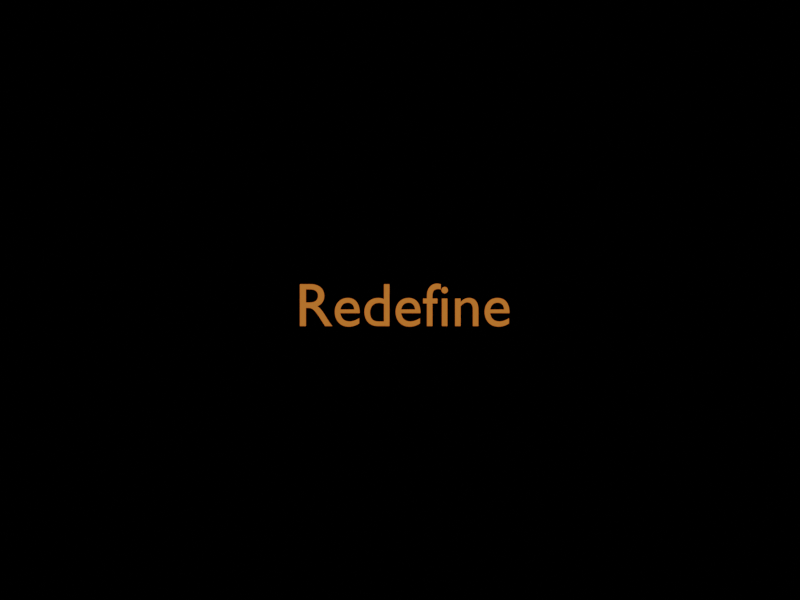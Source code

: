 # Source: rrr_animation.blend  (saved by Blender 2.92.15; exported with 4.5.12 LTS)
import bpy
from mathutils import Matrix  # noqa: F401  (used for matrix-valued properties, if any)

bpy.ops.wm.read_factory_settings(use_empty=True)
scene = bpy.context.scene
scene.name = 'Scene'

# ---- collections
col_collection = bpy.data.collections.new('Collection'); scene.collection.children.link(col_collection)

# ---- materials (node trees are filled in below, after node groups)
mat_material_001 = bpy.data.materials.new('Material.001')
mat_material_001.use_transparent_shadow = False
mat_complete_black = bpy.data.materials.new('complete_black')
mat_complete_black.use_transparent_shadow = False
mat_tube = bpy.data.materials.new('tube')
mat_tube.use_transparent_shadow = False
mat_tube.refraction_depth = 0.6
mat_tube_ring = bpy.data.materials.new('tube_ring')
mat_tube_ring.use_transparent_shadow = False
mat_tube_ring_001 = bpy.data.materials.new('tube_ring.001')
mat_tube_ring_001.use_transparent_shadow = False
mat_tube_ring_002 = bpy.data.materials.new('tube_ring.002')
mat_tube_ring_002.use_transparent_shadow = False

# ---- material node trees
mat_material_001.use_nodes = True; mat_material_001.node_tree.nodes.clear()
_N = mat_material_001.node_tree.nodes; _L = mat_material_001.node_tree.links
n0 = _N.new('ShaderNodeOutputMaterial'); n0.name = 'Material Output'; n0.location = (300, 300)
n1 = _N.new('ShaderNodeEmission'); n1.name = 'Emission'; n1.location = (10, 300)
n1.inputs[0].default_value = (1.0, 0.2705, 0.04667, 1.0)
n1.inputs[1].default_value = 0.5
_L.new(n1.outputs[0], n0.inputs[0])
n0.is_active_output = True
mat_complete_black.use_nodes = True; mat_complete_black.node_tree.nodes.clear()
_N = mat_complete_black.node_tree.nodes; _L = mat_complete_black.node_tree.links
n0 = _N.new('ShaderNodeOutputMaterial'); n0.name = 'Material Output'; n0.location = (300, 300)
n1 = _N.new('ShaderNodeBsdfDiffuse'); n1.name = 'Diffuse BSDF'; n1.location = (10, 300)
n1.inputs[0].default_value = (0.0, 0.0, 0.0, 1.0)
n1.inputs[1].default_value = 0.5
_L.new(n1.outputs[0], n0.inputs[0])
n0.is_active_output = True
mat_tube.use_nodes = True; mat_tube.node_tree.nodes.clear()
_N = mat_tube.node_tree.nodes; _L = mat_tube.node_tree.links
n0 = _N.new('ShaderNodeOutputMaterial'); n0.name = 'Material Output'; n0.location = (300, 300)
n1 = _N.new('ShaderNodeBsdfDiffuse'); n1.name = 'Diffuse BSDF'; n1.location = (10, 300)
n1.inputs[0].default_value = (0.0, 0.0, 0.0, 1.0)
n1.inputs[1].default_value = 0.7893
_L.new(n1.outputs[0], n0.inputs[0])
n0.is_active_output = True
mat_tube_ring.use_nodes = True; mat_tube_ring.node_tree.nodes.clear()
_N = mat_tube_ring.node_tree.nodes; _L = mat_tube_ring.node_tree.links
n0 = _N.new('ShaderNodeOutputMaterial'); n0.name = 'Material Output'; n0.location = (300, 300)
n1 = _N.new('ShaderNodeEmission'); n1.name = 'Emission'; n1.location = (10, 300)
n1.inputs[0].default_value = (0.02519, 0.04971, 0.2195, 1.0)
n1.inputs[1].default_value = 5.0
_L.new(n1.outputs[0], n0.inputs[0])
n0.is_active_output = True
mat_tube_ring_001.use_nodes = True; mat_tube_ring_001.node_tree.nodes.clear()
_N = mat_tube_ring_001.node_tree.nodes; _L = mat_tube_ring_001.node_tree.links
n0 = _N.new('ShaderNodeOutputMaterial'); n0.name = 'Material Output'; n0.location = (300, 300)
n1 = _N.new('ShaderNodeEmission'); n1.name = 'Emission'; n1.location = (10, 300)
n1.inputs[0].default_value = (0.02519, 0.04971, 0.2195, 1.0)
n1.inputs[1].default_value = 5.0
_L.new(n1.outputs[0], n0.inputs[0])
n0.is_active_output = True
mat_tube_ring_002.use_nodes = True; mat_tube_ring_002.node_tree.nodes.clear()
_N = mat_tube_ring_002.node_tree.nodes; _L = mat_tube_ring_002.node_tree.links
n0 = _N.new('ShaderNodeOutputMaterial'); n0.name = 'Material Output'; n0.location = (300, 300)
n1 = _N.new('ShaderNodeEmission'); n1.name = 'Emission'; n1.location = (10, 300)
n1.inputs[0].default_value = (0.02519, 0.04971, 0.2195, 1.0)
n1.inputs[1].default_value = 5.0
_L.new(n1.outputs[0], n0.inputs[0])
n0.is_active_output = True

# ---- world
world_world = bpy.data.worlds.new('World'); scene.world = world_world
world_world.use_nodes = True; world_world.node_tree.nodes.clear()
_N = world_world.node_tree.nodes; _L = world_world.node_tree.links
n0 = _N.new('ShaderNodeOutputWorld'); n0.name = 'World Output'; n0.location = (300, 300)
n1 = _N.new('ShaderNodeBackground'); n1.name = 'Background'; n1.location = (10, 300)
n1.inputs[0].default_value = (0.05088, 0.05088, 0.05088, 1.0)
_L.new(n1.outputs[0], n0.inputs[0])
n0.is_active_output = True
world_world.color = (0.05088, 0.05088, 0.05088)
world_world.use_sun_shadow = False
world_world.sun_shadow_jitter_overblur = 0.0

# ---- cameras
cam_camera = bpy.data.cameras.new('Camera')
cam_camera.clip_end = 100.0
cam_camera.lens = 4.747
cam_camera.ortho_scale = 7.314

# ---- meshes
me_plane = bpy.data.meshes.new('Plane')
me_plane.from_pydata([(-3.635, -3.635, 0.0), (3.635, -3.635, 0.0), (-3.635, 3.635, 0.0), (3.635, 3.635, 0.0)], [], [(0, 1, 3, 2)])
_uv = me_plane.uv_layers.new(name='UVMap')
_uv.uv.foreach_set('vector', [0.0, 0.0, 1.0, 0.0, 1.0, 1.0, 0.0, 1.0])
me_plane.materials.append(mat_complete_black)
me_plane.use_remesh_fix_poles = True
me_plane.use_remesh_preserve_attributes = False
me_plane.use_mirror_vertex_groups = False
me_plane.update()
me_plane_001 = bpy.data.meshes.new('Plane.001')
me_plane_001.from_pydata([(-3.635, -3.635, 0.0), (3.635, -3.635, 0.0), (-3.635, 3.635, 0.0), (3.635, 3.635, 0.0)], [], [(0, 1, 3, 2)])
_uv = me_plane_001.uv_layers.new(name='UVMap')
_uv.uv.foreach_set('vector', [0.0, 0.0, 1.0, 0.0, 1.0, 1.0, 0.0, 1.0])
me_plane_001.materials.append(mat_complete_black)
me_plane_001.use_remesh_fix_poles = True
me_plane_001.use_remesh_preserve_attributes = False
me_plane_001.use_mirror_vertex_groups = False
me_plane_001.update()
me_cylinder = bpy.data.meshes.new('Cylinder')
me_cylinder.from_pydata([(0.0, 5.25, -11.47), (0.0, 5.25, 11.47), (1.024, 5.149, -11.47), (1.024, 5.149, 11.47), (2.009, 4.85, -11.47), (2.009, 4.85, 11.47), (2.917, 4.365, -11.47), (2.917, 4.365, 11.47), (3.712, 3.712, -11.47), (3.712, 3.712, 11.47), (4.365, 2.917, -11.47), (4.365, 2.917, 11.47), (4.85, 2.009, -11.47), (4.85, 2.009, 11.47), (5.149, 1.024, -11.47), (5.149, 1.024, 11.47), (5.25, 3.964e-07, -11.47), (5.25, 3.964e-07, 11.47), (5.149, -1.024, -11.47), (5.149, -1.024, 11.47), (4.85, -2.009, -11.47), (4.85, -2.009, 11.47), (4.365, -2.917, -11.47), (4.365, -2.917, 11.47), (3.712, -3.712, -11.47), (3.712, -3.712, 11.47), (2.917, -4.365, -11.47), (2.917, -4.365, 11.47), (2.009, -4.85, -11.47), (2.009, -4.85, 11.47), (1.024, -5.149, -11.47), (1.024, -5.149, 11.47), (-1.711e-06, -5.25, -11.47), (-1.711e-06, -5.25, 11.47), (-1.024, -5.149, -11.47), (-1.024, -5.149, 11.47), (-2.009, -4.85, -11.47), (-2.009, -4.85, 11.47), (-2.917, -4.365, -11.47), (-2.917, -4.365, 11.47), (-3.712, -3.712, -11.47), (-3.712, -3.712, 11.47), (-4.365, -2.917, -11.47), (-4.365, -2.917, 11.47), (-4.85, -2.009, -11.47), (-4.85, -2.009, 11.47), (-5.149, -1.024, -11.47), (-5.149, -1.024, 11.47), (-5.25, 5.069e-06, -11.47), (-5.25, 5.069e-06, 11.47), (-5.149, 1.024, -11.47), (-5.149, 1.024, 11.47), (-4.85, 2.009, -11.47), (-4.85, 2.009, 11.47), (-4.365, 2.917, -11.47), (-4.365, 2.917, 11.47), (-3.712, 3.712, -11.47), (-3.712, 3.712, 11.47), (-2.917, 4.365, -11.47), (-2.917, 4.365, 11.47), (-2.009, 4.85, -11.47), (-2.009, 4.85, 11.47), (-1.024, 5.149, -11.47), (-1.024, 5.149, 11.47)], [], [(0, 1, 3, 2), (2, 3, 5, 4), (4, 5, 7, 6), (6, 7, 9, 8), (8, 9, 11, 10), (10, 11, 13, 12), (12, 13, 15, 14), (14, 15, 17, 16), (16, 17, 19, 18), (18, 19, 21, 20), (20, 21, 23, 22), (22, 23, 25, 24), (24, 25, 27, 26), (26, 27, 29, 28), (28, 29, 31, 30), (30, 31, 33, 32), (32, 33, 35, 34), (34, 35, 37, 36), (36, 37, 39, 38), (38, 39, 41, 40), (40, 41, 43, 42), (42, 43, 45, 44), (44, 45, 47, 46), (46, 47, 49, 48), (48, 49, 51, 50), (50, 51, 53, 52), (52, 53, 55, 54), (54, 55, 57, 56), (56, 57, 59, 58), (58, 59, 61, 60), (3, 1, 63, 61, 59, 57, 55, 53, 51, 49, 47, 45, 43, 41, 39, 37, 35, 33, 31, 29, 27, 25, 23, 21, 19, 17, 15, 13, 11, 9, 7, 5), (60, 61, 63, 62), (62, 63, 1, 0), (0, 2, 4, 6, 8, 10, 12, 14, 16, 18, 20, 22, 24, 26, 28, 30, 32, 34, 36, 38, 40, 42, 44, 46, 48, 50, 52, 54, 56, 58, 60, 62)])
_uv = me_cylinder.uv_layers.new(name='UVMap')
_uv.uv.foreach_set('vector', [1.0, 0.5, 1.0, 1.0, 0.9688, 1.0, 0.9688, 0.5, 0.9688, 0.5, 0.9688, 1.0, 0.9375, 1.0, 0.9375, 0.5, 0.9375, 0.5, 0.9375, 1.0, 0.9062, 1.0, 0.9062, 0.5, 0.9062, 0.5, 0.9062, 1.0, 0.875, 1.0, 0.875, 0.5, 0.875, 0.5, 0.875, 1.0, 0.8438, 1.0, 0.8438, 0.5, 0.8438, 0.5, 0.8438, 1.0, 0.8125, 1.0, 0.8125, 0.5, 0.8125, 0.5, 0.8125, 1.0, 0.7812, 1.0, 0.7812, 0.5, 0.7812, 0.5, 0.7812, 1.0, 0.75, 1.0, 0.75, 0.5, 0.75, 0.5, 0.75, 1.0, 0.7188, 1.0, 0.7188, 0.5, 0.7188, 0.5, 0.7188, 1.0, 0.6875, 1.0, 0.6875, 0.5, 0.6875, 0.5, 0.6875, 1.0, 0.6562, 1.0, 0.6562, 0.5, 0.6562, 0.5, 0.6562, 1.0, 0.625, 1.0, 0.625, 0.5, 0.625, 0.5, 0.625, 1.0, 0.5938, 1.0, 0.5938, 0.5, 0.5938, 0.5, 0.5938, 1.0, 0.5625, 1.0, 0.5625, 0.5, 0.5625, 0.5, 0.5625, 1.0, 0.5312, 1.0, 0.5312, 0.5, 0.5312, 0.5, 0.5312, 1.0, 0.5, 1.0, 0.5, 0.5, 0.5, 0.5, 0.5, 1.0, 0.4688, 1.0, 0.4688, 0.5, 0.4688, 0.5, 0.4688, 1.0, 0.4375, 1.0, 0.4375, 0.5, 0.4375, 0.5, 0.4375, 1.0, 0.4062, 1.0, 0.4062, 0.5, 0.4062, 0.5, 0.4062, 1.0, 0.375, 1.0, 0.375, 0.5, 0.375, 0.5, 0.375, 1.0, 0.3438, 1.0, 0.3438, 0.5, 0.3438, 0.5, 0.3438, 1.0, 0.3125, 1.0, 0.3125, 0.5, 0.3125, 0.5, 0.3125, 1.0, 0.2812, 1.0, 0.2812, 0.5, 0.2812, 0.5, 0.2812, 1.0, 0.25, 1.0, 0.25, 0.5, 0.25, 0.5, 0.25, 1.0, 0.2188, 1.0, 0.2188, 0.5, 0.2188, 0.5, 0.2188, 1.0, 0.1875, 1.0, 0.1875, 0.5, 0.1875, 0.5, 0.1875, 1.0, 0.1562, 1.0, 0.1562, 0.5, 0.1562, 0.5, 0.1562, 1.0, 0.125, 1.0, 0.125, 0.5, 0.125, 0.5, 0.125, 1.0, 0.09375, 1.0, 0.09375, 0.5, 0.09375, 0.5, 0.09375, 1.0, 0.0625, 1.0, 0.0625, 0.5, 0.2968, 0.4854, 0.25, 0.49, 0.2032, 0.4854, 0.1582, 0.4717, 0.1167, 0.4496, 0.08029, 0.4197, 0.05045, 0.3833, 0.02827, 0.3418, 0.01461, 0.2968, 0.01, 0.25, 0.01461, 0.2032, 0.02827, 0.1582, 0.05045, 0.1167, 0.08029, 0.08029, 0.1167, 0.05045, 0.1582, 0.02827, 0.2032, 0.01461, 0.25, 0.01, 0.2968, 0.01461, 0.3418, 0.02827, 0.3833, 0.05045, 0.4197, 0.08029, 0.4496, 0.1167, 0.4717, 0.1582, 0.4854, 0.2032, 0.49, 0.25, 0.4854, 0.2968, 0.4717, 0.3418, 0.4496, 0.3833, 0.4197, 0.4197, 0.3833, 0.4496, 0.3418, 0.4717, 0.0625, 0.5, 0.0625, 1.0, 0.03125, 1.0, 0.03125, 0.5, 0.03125, 0.5, 0.03125, 1.0, 0.0, 1.0, 0.0, 0.5, 0.75, 0.49, 0.7968, 0.4854, 0.8418, 0.4717, 0.8833, 0.4496, 0.9197, 0.4197, 0.9496, 0.3833, 0.9717, 0.3418, 0.9854, 0.2968, 0.99, 0.25, 0.9854, 0.2032, 0.9717, 0.1582, 0.9496, 0.1167, 0.9197, 0.08029, 0.8833, 0.05045, 0.8418, 0.02827, 0.7968, 0.01461, 0.75, 0.01, 0.7032, 0.01461, 0.6582, 0.02827, 0.6167, 0.05045, 0.5803, 0.08029, 0.5504, 0.1167, 0.5283, 0.1582, 0.5146, 0.2032, 0.51, 0.25, 0.5146, 0.2968, 0.5283, 0.3418, 0.5504, 0.3833, 0.5803, 0.4197, 0.6167, 0.4496, 0.6582, 0.4717, 0.7032, 0.4854])
me_cylinder.materials.append(mat_tube)
me_cylinder.use_remesh_fix_poles = True
me_cylinder.use_remesh_preserve_attributes = False
me_cylinder.use_mirror_vertex_groups = False
me_cylinder.update()
me_cylinder_002 = bpy.data.meshes.new('Cylinder.002')
me_cylinder_002.from_pydata([(0.0, 5.25, -11.47), (0.0, 5.25, 11.47), (1.024, 5.149, -11.47), (1.024, 5.149, 11.47), (2.009, 4.85, -11.47), (2.009, 4.85, 11.47), (2.917, 4.365, -11.47), (2.917, 4.365, 11.47), (3.712, 3.712, -11.47), (3.712, 3.712, 11.47), (4.365, 2.917, -11.47), (4.365, 2.917, 11.47), (4.85, 2.009, -11.47), (4.85, 2.009, 11.47), (5.149, 1.024, -11.47), (5.149, 1.024, 11.47), (5.25, 3.964e-07, -11.47), (5.25, 3.964e-07, 11.47), (5.149, -1.024, -11.47), (5.149, -1.024, 11.47), (4.85, -2.009, -11.47), (4.85, -2.009, 11.47), (4.365, -2.917, -11.47), (4.365, -2.917, 11.47), (3.712, -3.712, -11.47), (3.712, -3.712, 11.47), (2.917, -4.365, -11.47), (2.917, -4.365, 11.47), (2.009, -4.85, -11.47), (2.009, -4.85, 11.47), (1.024, -5.149, -11.47), (1.024, -5.149, 11.47), (-1.711e-06, -5.25, -11.47), (-1.711e-06, -5.25, 11.47), (-1.024, -5.149, -11.47), (-1.024, -5.149, 11.47), (-2.009, -4.85, -11.47), (-2.009, -4.85, 11.47), (-2.917, -4.365, -11.47), (-2.917, -4.365, 11.47), (-3.712, -3.712, -11.47), (-3.712, -3.712, 11.47), (-4.365, -2.917, -11.47), (-4.365, -2.917, 11.47), (-4.85, -2.009, -11.47), (-4.85, -2.009, 11.47), (-5.149, -1.024, -11.47), (-5.149, -1.024, 11.47), (-5.25, 5.069e-06, -11.47), (-5.25, 5.069e-06, 11.47), (-5.149, 1.024, -11.47), (-5.149, 1.024, 11.47), (-4.85, 2.009, -11.47), (-4.85, 2.009, 11.47), (-4.365, 2.917, -11.47), (-4.365, 2.917, 11.47), (-3.712, 3.712, -11.47), (-3.712, 3.712, 11.47), (-2.917, 4.365, -11.47), (-2.917, 4.365, 11.47), (-2.009, 4.85, -11.47), (-2.009, 4.85, 11.47), (-1.024, 5.149, -11.47), (-1.024, 5.149, 11.47)], [], [(0, 1, 3, 2), (2, 3, 5, 4), (4, 5, 7, 6), (6, 7, 9, 8), (8, 9, 11, 10), (10, 11, 13, 12), (12, 13, 15, 14), (14, 15, 17, 16), (16, 17, 19, 18), (18, 19, 21, 20), (20, 21, 23, 22), (22, 23, 25, 24), (24, 25, 27, 26), (26, 27, 29, 28), (28, 29, 31, 30), (30, 31, 33, 32), (32, 33, 35, 34), (34, 35, 37, 36), (36, 37, 39, 38), (38, 39, 41, 40), (40, 41, 43, 42), (42, 43, 45, 44), (44, 45, 47, 46), (46, 47, 49, 48), (48, 49, 51, 50), (50, 51, 53, 52), (52, 53, 55, 54), (54, 55, 57, 56), (56, 57, 59, 58), (58, 59, 61, 60), (3, 1, 63, 61, 59, 57, 55, 53, 51, 49, 47, 45, 43, 41, 39, 37, 35, 33, 31, 29, 27, 25, 23, 21, 19, 17, 15, 13, 11, 9, 7, 5), (60, 61, 63, 62), (62, 63, 1, 0), (0, 2, 4, 6, 8, 10, 12, 14, 16, 18, 20, 22, 24, 26, 28, 30, 32, 34, 36, 38, 40, 42, 44, 46, 48, 50, 52, 54, 56, 58, 60, 62)])
_uv = me_cylinder_002.uv_layers.new(name='UVMap')
_uv.uv.foreach_set('vector', [1.0, 0.5, 1.0, 1.0, 0.9688, 1.0, 0.9688, 0.5, 0.9688, 0.5, 0.9688, 1.0, 0.9375, 1.0, 0.9375, 0.5, 0.9375, 0.5, 0.9375, 1.0, 0.9062, 1.0, 0.9062, 0.5, 0.9062, 0.5, 0.9062, 1.0, 0.875, 1.0, 0.875, 0.5, 0.875, 0.5, 0.875, 1.0, 0.8438, 1.0, 0.8438, 0.5, 0.8438, 0.5, 0.8438, 1.0, 0.8125, 1.0, 0.8125, 0.5, 0.8125, 0.5, 0.8125, 1.0, 0.7812, 1.0, 0.7812, 0.5, 0.7812, 0.5, 0.7812, 1.0, 0.75, 1.0, 0.75, 0.5, 0.75, 0.5, 0.75, 1.0, 0.7188, 1.0, 0.7188, 0.5, 0.7188, 0.5, 0.7188, 1.0, 0.6875, 1.0, 0.6875, 0.5, 0.6875, 0.5, 0.6875, 1.0, 0.6562, 1.0, 0.6562, 0.5, 0.6562, 0.5, 0.6562, 1.0, 0.625, 1.0, 0.625, 0.5, 0.625, 0.5, 0.625, 1.0, 0.5938, 1.0, 0.5938, 0.5, 0.5938, 0.5, 0.5938, 1.0, 0.5625, 1.0, 0.5625, 0.5, 0.5625, 0.5, 0.5625, 1.0, 0.5312, 1.0, 0.5312, 0.5, 0.5312, 0.5, 0.5312, 1.0, 0.5, 1.0, 0.5, 0.5, 0.5, 0.5, 0.5, 1.0, 0.4688, 1.0, 0.4688, 0.5, 0.4688, 0.5, 0.4688, 1.0, 0.4375, 1.0, 0.4375, 0.5, 0.4375, 0.5, 0.4375, 1.0, 0.4062, 1.0, 0.4062, 0.5, 0.4062, 0.5, 0.4062, 1.0, 0.375, 1.0, 0.375, 0.5, 0.375, 0.5, 0.375, 1.0, 0.3438, 1.0, 0.3438, 0.5, 0.3438, 0.5, 0.3438, 1.0, 0.3125, 1.0, 0.3125, 0.5, 0.3125, 0.5, 0.3125, 1.0, 0.2812, 1.0, 0.2812, 0.5, 0.2812, 0.5, 0.2812, 1.0, 0.25, 1.0, 0.25, 0.5, 0.25, 0.5, 0.25, 1.0, 0.2188, 1.0, 0.2188, 0.5, 0.2188, 0.5, 0.2188, 1.0, 0.1875, 1.0, 0.1875, 0.5, 0.1875, 0.5, 0.1875, 1.0, 0.1562, 1.0, 0.1562, 0.5, 0.1562, 0.5, 0.1562, 1.0, 0.125, 1.0, 0.125, 0.5, 0.125, 0.5, 0.125, 1.0, 0.09375, 1.0, 0.09375, 0.5, 0.09375, 0.5, 0.09375, 1.0, 0.0625, 1.0, 0.0625, 0.5, 0.2968, 0.4854, 0.25, 0.49, 0.2032, 0.4854, 0.1582, 0.4717, 0.1167, 0.4496, 0.08029, 0.4197, 0.05045, 0.3833, 0.02827, 0.3418, 0.01461, 0.2968, 0.01, 0.25, 0.01461, 0.2032, 0.02827, 0.1582, 0.05045, 0.1167, 0.08029, 0.08029, 0.1167, 0.05045, 0.1582, 0.02827, 0.2032, 0.01461, 0.25, 0.01, 0.2968, 0.01461, 0.3418, 0.02827, 0.3833, 0.05045, 0.4197, 0.08029, 0.4496, 0.1167, 0.4717, 0.1582, 0.4854, 0.2032, 0.49, 0.25, 0.4854, 0.2968, 0.4717, 0.3418, 0.4496, 0.3833, 0.4197, 0.4197, 0.3833, 0.4496, 0.3418, 0.4717, 0.0625, 0.5, 0.0625, 1.0, 0.03125, 1.0, 0.03125, 0.5, 0.03125, 0.5, 0.03125, 1.0, 0.0, 1.0, 0.0, 0.5, 0.75, 0.49, 0.7968, 0.4854, 0.8418, 0.4717, 0.8833, 0.4496, 0.9197, 0.4197, 0.9496, 0.3833, 0.9717, 0.3418, 0.9854, 0.2968, 0.99, 0.25, 0.9854, 0.2032, 0.9717, 0.1582, 0.9496, 0.1167, 0.9197, 0.08029, 0.8833, 0.05045, 0.8418, 0.02827, 0.7968, 0.01461, 0.75, 0.01, 0.7032, 0.01461, 0.6582, 0.02827, 0.6167, 0.05045, 0.5803, 0.08029, 0.5504, 0.1167, 0.5283, 0.1582, 0.5146, 0.2032, 0.51, 0.25, 0.5146, 0.2968, 0.5283, 0.3418, 0.5504, 0.3833, 0.5803, 0.4197, 0.6167, 0.4496, 0.6582, 0.4717, 0.7032, 0.4854])
me_cylinder_002.materials.append(mat_complete_black)
me_cylinder_002.use_remesh_fix_poles = True
me_cylinder_002.use_remesh_preserve_attributes = False
me_cylinder_002.use_mirror_vertex_groups = False
me_cylinder_002.update()
me_plane_002 = bpy.data.meshes.new('Plane.002')
me_plane_002.from_pydata([(-3.635, -3.635, 0.0), (3.635, -3.635, 0.0), (-3.635, 3.635, 0.0), (3.635, 3.635, 0.0)], [], [(0, 1, 3, 2)])
_uv = me_plane_002.uv_layers.new(name='UVMap')
_uv.uv.foreach_set('vector', [0.0, 0.0, 1.0, 0.0, 1.0, 1.0, 0.0, 1.0])
me_plane_002.materials.append(mat_complete_black)
me_plane_002.use_remesh_fix_poles = True
me_plane_002.use_remesh_preserve_attributes = False
me_plane_002.use_mirror_vertex_groups = False
me_plane_002.update()
me_cylinder_003 = bpy.data.meshes.new('Cylinder.003')
me_cylinder_003.from_pydata([(0.0, 5.25, -11.47), (0.0, 5.25, 11.47), (1.024, 5.149, -11.47), (1.024, 5.149, 11.47), (2.009, 4.85, -11.47), (2.009, 4.85, 11.47), (2.917, 4.365, -11.47), (2.917, 4.365, 11.47), (3.712, 3.712, -11.47), (3.712, 3.712, 11.47), (4.365, 2.917, -11.47), (4.365, 2.917, 11.47), (4.85, 2.009, -11.47), (4.85, 2.009, 11.47), (5.149, 1.024, -11.47), (5.149, 1.024, 11.47), (5.25, 3.964e-07, -11.47), (5.25, 3.964e-07, 11.47), (5.149, -1.024, -11.47), (5.149, -1.024, 11.47), (4.85, -2.009, -11.47), (4.85, -2.009, 11.47), (4.365, -2.917, -11.47), (4.365, -2.917, 11.47), (3.712, -3.712, -11.47), (3.712, -3.712, 11.47), (2.917, -4.365, -11.47), (2.917, -4.365, 11.47), (2.009, -4.85, -11.47), (2.009, -4.85, 11.47), (1.024, -5.149, -11.47), (1.024, -5.149, 11.47), (-1.711e-06, -5.25, -11.47), (-1.711e-06, -5.25, 11.47), (-1.024, -5.149, -11.47), (-1.024, -5.149, 11.47), (-2.009, -4.85, -11.47), (-2.009, -4.85, 11.47), (-2.917, -4.365, -11.47), (-2.917, -4.365, 11.47), (-3.712, -3.712, -11.47), (-3.712, -3.712, 11.47), (-4.365, -2.917, -11.47), (-4.365, -2.917, 11.47), (-4.85, -2.009, -11.47), (-4.85, -2.009, 11.47), (-5.149, -1.024, -11.47), (-5.149, -1.024, 11.47), (-5.25, 5.069e-06, -11.47), (-5.25, 5.069e-06, 11.47), (-5.149, 1.024, -11.47), (-5.149, 1.024, 11.47), (-4.85, 2.009, -11.47), (-4.85, 2.009, 11.47), (-4.365, 2.917, -11.47), (-4.365, 2.917, 11.47), (-3.712, 3.712, -11.47), (-3.712, 3.712, 11.47), (-2.917, 4.365, -11.47), (-2.917, 4.365, 11.47), (-2.009, 4.85, -11.47), (-2.009, 4.85, 11.47), (-1.024, 5.149, -11.47), (-1.024, 5.149, 11.47)], [], [(0, 1, 3, 2), (2, 3, 5, 4), (4, 5, 7, 6), (6, 7, 9, 8), (8, 9, 11, 10), (10, 11, 13, 12), (12, 13, 15, 14), (14, 15, 17, 16), (16, 17, 19, 18), (18, 19, 21, 20), (20, 21, 23, 22), (22, 23, 25, 24), (24, 25, 27, 26), (26, 27, 29, 28), (28, 29, 31, 30), (30, 31, 33, 32), (32, 33, 35, 34), (34, 35, 37, 36), (36, 37, 39, 38), (38, 39, 41, 40), (40, 41, 43, 42), (42, 43, 45, 44), (44, 45, 47, 46), (46, 47, 49, 48), (48, 49, 51, 50), (50, 51, 53, 52), (52, 53, 55, 54), (54, 55, 57, 56), (56, 57, 59, 58), (58, 59, 61, 60), (3, 1, 63, 61, 59, 57, 55, 53, 51, 49, 47, 45, 43, 41, 39, 37, 35, 33, 31, 29, 27, 25, 23, 21, 19, 17, 15, 13, 11, 9, 7, 5), (60, 61, 63, 62), (62, 63, 1, 0), (0, 2, 4, 6, 8, 10, 12, 14, 16, 18, 20, 22, 24, 26, 28, 30, 32, 34, 36, 38, 40, 42, 44, 46, 48, 50, 52, 54, 56, 58, 60, 62)])
_uv = me_cylinder_003.uv_layers.new(name='UVMap')
_uv.uv.foreach_set('vector', [1.0, 0.5, 1.0, 1.0, 0.9688, 1.0, 0.9688, 0.5, 0.9688, 0.5, 0.9688, 1.0, 0.9375, 1.0, 0.9375, 0.5, 0.9375, 0.5, 0.9375, 1.0, 0.9062, 1.0, 0.9062, 0.5, 0.9062, 0.5, 0.9062, 1.0, 0.875, 1.0, 0.875, 0.5, 0.875, 0.5, 0.875, 1.0, 0.8438, 1.0, 0.8438, 0.5, 0.8438, 0.5, 0.8438, 1.0, 0.8125, 1.0, 0.8125, 0.5, 0.8125, 0.5, 0.8125, 1.0, 0.7812, 1.0, 0.7812, 0.5, 0.7812, 0.5, 0.7812, 1.0, 0.75, 1.0, 0.75, 0.5, 0.75, 0.5, 0.75, 1.0, 0.7188, 1.0, 0.7188, 0.5, 0.7188, 0.5, 0.7188, 1.0, 0.6875, 1.0, 0.6875, 0.5, 0.6875, 0.5, 0.6875, 1.0, 0.6562, 1.0, 0.6562, 0.5, 0.6562, 0.5, 0.6562, 1.0, 0.625, 1.0, 0.625, 0.5, 0.625, 0.5, 0.625, 1.0, 0.5938, 1.0, 0.5938, 0.5, 0.5938, 0.5, 0.5938, 1.0, 0.5625, 1.0, 0.5625, 0.5, 0.5625, 0.5, 0.5625, 1.0, 0.5312, 1.0, 0.5312, 0.5, 0.5312, 0.5, 0.5312, 1.0, 0.5, 1.0, 0.5, 0.5, 0.5, 0.5, 0.5, 1.0, 0.4688, 1.0, 0.4688, 0.5, 0.4688, 0.5, 0.4688, 1.0, 0.4375, 1.0, 0.4375, 0.5, 0.4375, 0.5, 0.4375, 1.0, 0.4062, 1.0, 0.4062, 0.5, 0.4062, 0.5, 0.4062, 1.0, 0.375, 1.0, 0.375, 0.5, 0.375, 0.5, 0.375, 1.0, 0.3438, 1.0, 0.3438, 0.5, 0.3438, 0.5, 0.3438, 1.0, 0.3125, 1.0, 0.3125, 0.5, 0.3125, 0.5, 0.3125, 1.0, 0.2812, 1.0, 0.2812, 0.5, 0.2812, 0.5, 0.2812, 1.0, 0.25, 1.0, 0.25, 0.5, 0.25, 0.5, 0.25, 1.0, 0.2188, 1.0, 0.2188, 0.5, 0.2188, 0.5, 0.2188, 1.0, 0.1875, 1.0, 0.1875, 0.5, 0.1875, 0.5, 0.1875, 1.0, 0.1562, 1.0, 0.1562, 0.5, 0.1562, 0.5, 0.1562, 1.0, 0.125, 1.0, 0.125, 0.5, 0.125, 0.5, 0.125, 1.0, 0.09375, 1.0, 0.09375, 0.5, 0.09375, 0.5, 0.09375, 1.0, 0.0625, 1.0, 0.0625, 0.5, 0.2968, 0.4854, 0.25, 0.49, 0.2032, 0.4854, 0.1582, 0.4717, 0.1167, 0.4496, 0.08029, 0.4197, 0.05045, 0.3833, 0.02827, 0.3418, 0.01461, 0.2968, 0.01, 0.25, 0.01461, 0.2032, 0.02827, 0.1582, 0.05045, 0.1167, 0.08029, 0.08029, 0.1167, 0.05045, 0.1582, 0.02827, 0.2032, 0.01461, 0.25, 0.01, 0.2968, 0.01461, 0.3418, 0.02827, 0.3833, 0.05045, 0.4197, 0.08029, 0.4496, 0.1167, 0.4717, 0.1582, 0.4854, 0.2032, 0.49, 0.25, 0.4854, 0.2968, 0.4717, 0.3418, 0.4496, 0.3833, 0.4197, 0.4197, 0.3833, 0.4496, 0.3418, 0.4717, 0.0625, 0.5, 0.0625, 1.0, 0.03125, 1.0, 0.03125, 0.5, 0.03125, 0.5, 0.03125, 1.0, 0.0, 1.0, 0.0, 0.5, 0.75, 0.49, 0.7968, 0.4854, 0.8418, 0.4717, 0.8833, 0.4496, 0.9197, 0.4197, 0.9496, 0.3833, 0.9717, 0.3418, 0.9854, 0.2968, 0.99, 0.25, 0.9854, 0.2032, 0.9717, 0.1582, 0.9496, 0.1167, 0.9197, 0.08029, 0.8833, 0.05045, 0.8418, 0.02827, 0.7968, 0.01461, 0.75, 0.01, 0.7032, 0.01461, 0.6582, 0.02827, 0.6167, 0.05045, 0.5803, 0.08029, 0.5504, 0.1167, 0.5283, 0.1582, 0.5146, 0.2032, 0.51, 0.25, 0.5146, 0.2968, 0.5283, 0.3418, 0.5504, 0.3833, 0.5803, 0.4197, 0.6167, 0.4496, 0.6582, 0.4717, 0.7032, 0.4854])
me_cylinder_003.materials.append(None)
me_cylinder_003.materials.append(mat_tube_ring)
me_cylinder_003.use_remesh_fix_poles = True
me_cylinder_003.use_remesh_preserve_attributes = False
me_cylinder_003.use_mirror_vertex_groups = False
me_cylinder_003.update()
me_cylinder_004 = bpy.data.meshes.new('Cylinder.004')
me_cylinder_004.from_pydata([(0.0, 5.25, -11.47), (0.0, 5.25, 11.47), (1.024, 5.149, -11.47), (1.024, 5.149, 11.47), (2.009, 4.85, -11.47), (2.009, 4.85, 11.47), (2.917, 4.365, -11.47), (2.917, 4.365, 11.47), (3.712, 3.712, -11.47), (3.712, 3.712, 11.47), (4.365, 2.917, -11.47), (4.365, 2.917, 11.47), (4.85, 2.009, -11.47), (4.85, 2.009, 11.47), (5.149, 1.024, -11.47), (5.149, 1.024, 11.47), (5.25, 3.964e-07, -11.47), (5.25, 3.964e-07, 11.47), (5.149, -1.024, -11.47), (5.149, -1.024, 11.47), (4.85, -2.009, -11.47), (4.85, -2.009, 11.47), (4.365, -2.917, -11.47), (4.365, -2.917, 11.47), (3.712, -3.712, -11.47), (3.712, -3.712, 11.47), (2.917, -4.365, -11.47), (2.917, -4.365, 11.47), (2.009, -4.85, -11.47), (2.009, -4.85, 11.47), (1.024, -5.149, -11.47), (1.024, -5.149, 11.47), (-1.711e-06, -5.25, -11.47), (-1.711e-06, -5.25, 11.47), (-1.024, -5.149, -11.47), (-1.024, -5.149, 11.47), (-2.009, -4.85, -11.47), (-2.009, -4.85, 11.47), (-2.917, -4.365, -11.47), (-2.917, -4.365, 11.47), (-3.712, -3.712, -11.47), (-3.712, -3.712, 11.47), (-4.365, -2.917, -11.47), (-4.365, -2.917, 11.47), (-4.85, -2.009, -11.47), (-4.85, -2.009, 11.47), (-5.149, -1.024, -11.47), (-5.149, -1.024, 11.47), (-5.25, 5.069e-06, -11.47), (-5.25, 5.069e-06, 11.47), (-5.149, 1.024, -11.47), (-5.149, 1.024, 11.47), (-4.85, 2.009, -11.47), (-4.85, 2.009, 11.47), (-4.365, 2.917, -11.47), (-4.365, 2.917, 11.47), (-3.712, 3.712, -11.47), (-3.712, 3.712, 11.47), (-2.917, 4.365, -11.47), (-2.917, 4.365, 11.47), (-2.009, 4.85, -11.47), (-2.009, 4.85, 11.47), (-1.024, 5.149, -11.47), (-1.024, 5.149, 11.47)], [], [(0, 1, 3, 2), (2, 3, 5, 4), (4, 5, 7, 6), (6, 7, 9, 8), (8, 9, 11, 10), (10, 11, 13, 12), (12, 13, 15, 14), (14, 15, 17, 16), (16, 17, 19, 18), (18, 19, 21, 20), (20, 21, 23, 22), (22, 23, 25, 24), (24, 25, 27, 26), (26, 27, 29, 28), (28, 29, 31, 30), (30, 31, 33, 32), (32, 33, 35, 34), (34, 35, 37, 36), (36, 37, 39, 38), (38, 39, 41, 40), (40, 41, 43, 42), (42, 43, 45, 44), (44, 45, 47, 46), (46, 47, 49, 48), (48, 49, 51, 50), (50, 51, 53, 52), (52, 53, 55, 54), (54, 55, 57, 56), (56, 57, 59, 58), (58, 59, 61, 60), (3, 1, 63, 61, 59, 57, 55, 53, 51, 49, 47, 45, 43, 41, 39, 37, 35, 33, 31, 29, 27, 25, 23, 21, 19, 17, 15, 13, 11, 9, 7, 5), (60, 61, 63, 62), (62, 63, 1, 0), (0, 2, 4, 6, 8, 10, 12, 14, 16, 18, 20, 22, 24, 26, 28, 30, 32, 34, 36, 38, 40, 42, 44, 46, 48, 50, 52, 54, 56, 58, 60, 62)])
_uv = me_cylinder_004.uv_layers.new(name='UVMap')
_uv.uv.foreach_set('vector', [1.0, 0.5, 1.0, 1.0, 0.9688, 1.0, 0.9688, 0.5, 0.9688, 0.5, 0.9688, 1.0, 0.9375, 1.0, 0.9375, 0.5, 0.9375, 0.5, 0.9375, 1.0, 0.9062, 1.0, 0.9062, 0.5, 0.9062, 0.5, 0.9062, 1.0, 0.875, 1.0, 0.875, 0.5, 0.875, 0.5, 0.875, 1.0, 0.8438, 1.0, 0.8438, 0.5, 0.8438, 0.5, 0.8438, 1.0, 0.8125, 1.0, 0.8125, 0.5, 0.8125, 0.5, 0.8125, 1.0, 0.7812, 1.0, 0.7812, 0.5, 0.7812, 0.5, 0.7812, 1.0, 0.75, 1.0, 0.75, 0.5, 0.75, 0.5, 0.75, 1.0, 0.7188, 1.0, 0.7188, 0.5, 0.7188, 0.5, 0.7188, 1.0, 0.6875, 1.0, 0.6875, 0.5, 0.6875, 0.5, 0.6875, 1.0, 0.6562, 1.0, 0.6562, 0.5, 0.6562, 0.5, 0.6562, 1.0, 0.625, 1.0, 0.625, 0.5, 0.625, 0.5, 0.625, 1.0, 0.5938, 1.0, 0.5938, 0.5, 0.5938, 0.5, 0.5938, 1.0, 0.5625, 1.0, 0.5625, 0.5, 0.5625, 0.5, 0.5625, 1.0, 0.5312, 1.0, 0.5312, 0.5, 0.5312, 0.5, 0.5312, 1.0, 0.5, 1.0, 0.5, 0.5, 0.5, 0.5, 0.5, 1.0, 0.4688, 1.0, 0.4688, 0.5, 0.4688, 0.5, 0.4688, 1.0, 0.4375, 1.0, 0.4375, 0.5, 0.4375, 0.5, 0.4375, 1.0, 0.4062, 1.0, 0.4062, 0.5, 0.4062, 0.5, 0.4062, 1.0, 0.375, 1.0, 0.375, 0.5, 0.375, 0.5, 0.375, 1.0, 0.3438, 1.0, 0.3438, 0.5, 0.3438, 0.5, 0.3438, 1.0, 0.3125, 1.0, 0.3125, 0.5, 0.3125, 0.5, 0.3125, 1.0, 0.2812, 1.0, 0.2812, 0.5, 0.2812, 0.5, 0.2812, 1.0, 0.25, 1.0, 0.25, 0.5, 0.25, 0.5, 0.25, 1.0, 0.2188, 1.0, 0.2188, 0.5, 0.2188, 0.5, 0.2188, 1.0, 0.1875, 1.0, 0.1875, 0.5, 0.1875, 0.5, 0.1875, 1.0, 0.1562, 1.0, 0.1562, 0.5, 0.1562, 0.5, 0.1562, 1.0, 0.125, 1.0, 0.125, 0.5, 0.125, 0.5, 0.125, 1.0, 0.09375, 1.0, 0.09375, 0.5, 0.09375, 0.5, 0.09375, 1.0, 0.0625, 1.0, 0.0625, 0.5, 0.2968, 0.4854, 0.25, 0.49, 0.2032, 0.4854, 0.1582, 0.4717, 0.1167, 0.4496, 0.08029, 0.4197, 0.05045, 0.3833, 0.02827, 0.3418, 0.01461, 0.2968, 0.01, 0.25, 0.01461, 0.2032, 0.02827, 0.1582, 0.05045, 0.1167, 0.08029, 0.08029, 0.1167, 0.05045, 0.1582, 0.02827, 0.2032, 0.01461, 0.25, 0.01, 0.2968, 0.01461, 0.3418, 0.02827, 0.3833, 0.05045, 0.4197, 0.08029, 0.4496, 0.1167, 0.4717, 0.1582, 0.4854, 0.2032, 0.49, 0.25, 0.4854, 0.2968, 0.4717, 0.3418, 0.4496, 0.3833, 0.4197, 0.4197, 0.3833, 0.4496, 0.3418, 0.4717, 0.0625, 0.5, 0.0625, 1.0, 0.03125, 1.0, 0.03125, 0.5, 0.03125, 0.5, 0.03125, 1.0, 0.0, 1.0, 0.0, 0.5, 0.75, 0.49, 0.7968, 0.4854, 0.8418, 0.4717, 0.8833, 0.4496, 0.9197, 0.4197, 0.9496, 0.3833, 0.9717, 0.3418, 0.9854, 0.2968, 0.99, 0.25, 0.9854, 0.2032, 0.9717, 0.1582, 0.9496, 0.1167, 0.9197, 0.08029, 0.8833, 0.05045, 0.8418, 0.02827, 0.7968, 0.01461, 0.75, 0.01, 0.7032, 0.01461, 0.6582, 0.02827, 0.6167, 0.05045, 0.5803, 0.08029, 0.5504, 0.1167, 0.5283, 0.1582, 0.5146, 0.2032, 0.51, 0.25, 0.5146, 0.2968, 0.5283, 0.3418, 0.5504, 0.3833, 0.5803, 0.4197, 0.6167, 0.4496, 0.6582, 0.4717, 0.7032, 0.4854])
me_cylinder_004.materials.append(None)
me_cylinder_004.materials.append(mat_tube_ring_001)
me_cylinder_004.use_remesh_fix_poles = True
me_cylinder_004.use_remesh_preserve_attributes = False
me_cylinder_004.use_mirror_vertex_groups = False
me_cylinder_004.update()
me_cylinder_006 = bpy.data.meshes.new('Cylinder.006')
me_cylinder_006.from_pydata([(0.0, 5.25, -11.47), (0.0, 5.25, 11.47), (1.024, 5.149, -11.47), (1.024, 5.149, 11.47), (2.009, 4.85, -11.47), (2.009, 4.85, 11.47), (2.917, 4.365, -11.47), (2.917, 4.365, 11.47), (3.712, 3.712, -11.47), (3.712, 3.712, 11.47), (4.365, 2.917, -11.47), (4.365, 2.917, 11.47), (4.85, 2.009, -11.47), (4.85, 2.009, 11.47), (5.149, 1.024, -11.47), (5.149, 1.024, 11.47), (5.25, 3.964e-07, -11.47), (5.25, 3.964e-07, 11.47), (5.149, -1.024, -11.47), (5.149, -1.024, 11.47), (4.85, -2.009, -11.47), (4.85, -2.009, 11.47), (4.365, -2.917, -11.47), (4.365, -2.917, 11.47), (3.712, -3.712, -11.47), (3.712, -3.712, 11.47), (2.917, -4.365, -11.47), (2.917, -4.365, 11.47), (2.009, -4.85, -11.47), (2.009, -4.85, 11.47), (1.024, -5.149, -11.47), (1.024, -5.149, 11.47), (-1.711e-06, -5.25, -11.47), (-1.711e-06, -5.25, 11.47), (-1.024, -5.149, -11.47), (-1.024, -5.149, 11.47), (-2.009, -4.85, -11.47), (-2.009, -4.85, 11.47), (-2.917, -4.365, -11.47), (-2.917, -4.365, 11.47), (-3.712, -3.712, -11.47), (-3.712, -3.712, 11.47), (-4.365, -2.917, -11.47), (-4.365, -2.917, 11.47), (-4.85, -2.009, -11.47), (-4.85, -2.009, 11.47), (-5.149, -1.024, -11.47), (-5.149, -1.024, 11.47), (-5.25, 5.069e-06, -11.47), (-5.25, 5.069e-06, 11.47), (-5.149, 1.024, -11.47), (-5.149, 1.024, 11.47), (-4.85, 2.009, -11.47), (-4.85, 2.009, 11.47), (-4.365, 2.917, -11.47), (-4.365, 2.917, 11.47), (-3.712, 3.712, -11.47), (-3.712, 3.712, 11.47), (-2.917, 4.365, -11.47), (-2.917, 4.365, 11.47), (-2.009, 4.85, -11.47), (-2.009, 4.85, 11.47), (-1.024, 5.149, -11.47), (-1.024, 5.149, 11.47)], [], [(0, 1, 3, 2), (2, 3, 5, 4), (4, 5, 7, 6), (6, 7, 9, 8), (8, 9, 11, 10), (10, 11, 13, 12), (12, 13, 15, 14), (14, 15, 17, 16), (16, 17, 19, 18), (18, 19, 21, 20), (20, 21, 23, 22), (22, 23, 25, 24), (24, 25, 27, 26), (26, 27, 29, 28), (28, 29, 31, 30), (30, 31, 33, 32), (32, 33, 35, 34), (34, 35, 37, 36), (36, 37, 39, 38), (38, 39, 41, 40), (40, 41, 43, 42), (42, 43, 45, 44), (44, 45, 47, 46), (46, 47, 49, 48), (48, 49, 51, 50), (50, 51, 53, 52), (52, 53, 55, 54), (54, 55, 57, 56), (56, 57, 59, 58), (58, 59, 61, 60), (3, 1, 63, 61, 59, 57, 55, 53, 51, 49, 47, 45, 43, 41, 39, 37, 35, 33, 31, 29, 27, 25, 23, 21, 19, 17, 15, 13, 11, 9, 7, 5), (60, 61, 63, 62), (62, 63, 1, 0), (0, 2, 4, 6, 8, 10, 12, 14, 16, 18, 20, 22, 24, 26, 28, 30, 32, 34, 36, 38, 40, 42, 44, 46, 48, 50, 52, 54, 56, 58, 60, 62)])
_uv = me_cylinder_006.uv_layers.new(name='UVMap')
_uv.uv.foreach_set('vector', [1.0, 0.5, 1.0, 1.0, 0.9688, 1.0, 0.9688, 0.5, 0.9688, 0.5, 0.9688, 1.0, 0.9375, 1.0, 0.9375, 0.5, 0.9375, 0.5, 0.9375, 1.0, 0.9062, 1.0, 0.9062, 0.5, 0.9062, 0.5, 0.9062, 1.0, 0.875, 1.0, 0.875, 0.5, 0.875, 0.5, 0.875, 1.0, 0.8438, 1.0, 0.8438, 0.5, 0.8438, 0.5, 0.8438, 1.0, 0.8125, 1.0, 0.8125, 0.5, 0.8125, 0.5, 0.8125, 1.0, 0.7812, 1.0, 0.7812, 0.5, 0.7812, 0.5, 0.7812, 1.0, 0.75, 1.0, 0.75, 0.5, 0.75, 0.5, 0.75, 1.0, 0.7188, 1.0, 0.7188, 0.5, 0.7188, 0.5, 0.7188, 1.0, 0.6875, 1.0, 0.6875, 0.5, 0.6875, 0.5, 0.6875, 1.0, 0.6562, 1.0, 0.6562, 0.5, 0.6562, 0.5, 0.6562, 1.0, 0.625, 1.0, 0.625, 0.5, 0.625, 0.5, 0.625, 1.0, 0.5938, 1.0, 0.5938, 0.5, 0.5938, 0.5, 0.5938, 1.0, 0.5625, 1.0, 0.5625, 0.5, 0.5625, 0.5, 0.5625, 1.0, 0.5312, 1.0, 0.5312, 0.5, 0.5312, 0.5, 0.5312, 1.0, 0.5, 1.0, 0.5, 0.5, 0.5, 0.5, 0.5, 1.0, 0.4688, 1.0, 0.4688, 0.5, 0.4688, 0.5, 0.4688, 1.0, 0.4375, 1.0, 0.4375, 0.5, 0.4375, 0.5, 0.4375, 1.0, 0.4062, 1.0, 0.4062, 0.5, 0.4062, 0.5, 0.4062, 1.0, 0.375, 1.0, 0.375, 0.5, 0.375, 0.5, 0.375, 1.0, 0.3438, 1.0, 0.3438, 0.5, 0.3438, 0.5, 0.3438, 1.0, 0.3125, 1.0, 0.3125, 0.5, 0.3125, 0.5, 0.3125, 1.0, 0.2812, 1.0, 0.2812, 0.5, 0.2812, 0.5, 0.2812, 1.0, 0.25, 1.0, 0.25, 0.5, 0.25, 0.5, 0.25, 1.0, 0.2188, 1.0, 0.2188, 0.5, 0.2188, 0.5, 0.2188, 1.0, 0.1875, 1.0, 0.1875, 0.5, 0.1875, 0.5, 0.1875, 1.0, 0.1562, 1.0, 0.1562, 0.5, 0.1562, 0.5, 0.1562, 1.0, 0.125, 1.0, 0.125, 0.5, 0.125, 0.5, 0.125, 1.0, 0.09375, 1.0, 0.09375, 0.5, 0.09375, 0.5, 0.09375, 1.0, 0.0625, 1.0, 0.0625, 0.5, 0.2968, 0.4854, 0.25, 0.49, 0.2032, 0.4854, 0.1582, 0.4717, 0.1167, 0.4496, 0.08029, 0.4197, 0.05045, 0.3833, 0.02827, 0.3418, 0.01461, 0.2968, 0.01, 0.25, 0.01461, 0.2032, 0.02827, 0.1582, 0.05045, 0.1167, 0.08029, 0.08029, 0.1167, 0.05045, 0.1582, 0.02827, 0.2032, 0.01461, 0.25, 0.01, 0.2968, 0.01461, 0.3418, 0.02827, 0.3833, 0.05045, 0.4197, 0.08029, 0.4496, 0.1167, 0.4717, 0.1582, 0.4854, 0.2032, 0.49, 0.25, 0.4854, 0.2968, 0.4717, 0.3418, 0.4496, 0.3833, 0.4197, 0.4197, 0.3833, 0.4496, 0.3418, 0.4717, 0.0625, 0.5, 0.0625, 1.0, 0.03125, 1.0, 0.03125, 0.5, 0.03125, 0.5, 0.03125, 1.0, 0.0, 1.0, 0.0, 0.5, 0.75, 0.49, 0.7968, 0.4854, 0.8418, 0.4717, 0.8833, 0.4496, 0.9197, 0.4197, 0.9496, 0.3833, 0.9717, 0.3418, 0.9854, 0.2968, 0.99, 0.25, 0.9854, 0.2032, 0.9717, 0.1582, 0.9496, 0.1167, 0.9197, 0.08029, 0.8833, 0.05045, 0.8418, 0.02827, 0.7968, 0.01461, 0.75, 0.01, 0.7032, 0.01461, 0.6582, 0.02827, 0.6167, 0.05045, 0.5803, 0.08029, 0.5504, 0.1167, 0.5283, 0.1582, 0.5146, 0.2032, 0.51, 0.25, 0.5146, 0.2968, 0.5283, 0.3418, 0.5504, 0.3833, 0.5803, 0.4197, 0.6167, 0.4496, 0.6582, 0.4717, 0.7032, 0.4854])
me_cylinder_006.materials.append(None)
me_cylinder_006.materials.append(mat_tube_ring_002)
me_cylinder_006.use_remesh_fix_poles = True
me_cylinder_006.use_remesh_preserve_attributes = False
me_cylinder_006.use_mirror_vertex_groups = False
me_cylinder_006.update()

# ---- curves / text
txt_text = bpy.data.curves.new('Text', 'FONT')
txt_text.dimensions = '2D'
txt_text.body = 'Revolutionise'
txt_text.materials.append(mat_material_001)
txt_text.use_path_clamp = True
txt_text.align_x = 'CENTER'
txt_text_001 = bpy.data.curves.new('Text.001', 'FONT')
txt_text_001.dimensions = '2D'
txt_text_001.body = 'Redefine'
txt_text_001.materials.append(mat_material_001)
txt_text_001.use_path_clamp = True
txt_text_001.align_x = 'CENTER'
txt_text_002 = bpy.data.curves.new('Text.002', 'FONT')
txt_text_002.dimensions = '2D'
txt_text_002.body = 'Reclaim'
txt_text_002.materials.append(mat_material_001)
txt_text_002.use_path_clamp = True
txt_text_002.align_x = 'CENTER'

# ---- objects
ob_camera = bpy.data.objects.new('Camera', cam_camera)
ob_text = bpy.data.objects.new('Text', txt_text)
ob_text_001 = bpy.data.objects.new('Text.001', txt_text_001)
ob_text_002 = bpy.data.objects.new('Text.002', txt_text_002)
ob_plane = bpy.data.objects.new('Plane', me_plane)
ob_plane_001 = bpy.data.objects.new('Plane.001', me_plane_001)
ob_cylinder = bpy.data.objects.new('Cylinder', me_cylinder)
ob_cylinder_001 = bpy.data.objects.new('Cylinder.001', me_cylinder_002)
ob_plane_002 = bpy.data.objects.new('Plane.002', me_plane_002)
ob_light_ring = bpy.data.objects.new('light_ring', me_cylinder_003)
ob_light_ring_001 = bpy.data.objects.new('light_ring.001', me_cylinder_004)
ob_light_ring_002 = bpy.data.objects.new('light_ring.002', me_cylinder_006)

# ---- transforms, parenting, visibility, modifiers, constraints
ob_camera.location = (-0.04335, 0.4115, -1.834)
ob_camera.rotation_euler = (6.283, -0.0, 0.0)
ob_camera.lock_rotations_4d = False
ob_camera.empty_display_type = 'ARROWS'
ob_camera.color = (0.0, 0.0, 0.0, 0.0)
ob_camera.display_type = 'WIRE'
ob_camera.lineart.crease_threshold = 0.0
ob_text.location = (0.0, 0.0, 0.0)
ob_text.lineart.crease_threshold = 0.0
ob_text_001.location = (0.01118, -0.01333, -3.55)
ob_text_001.lineart.crease_threshold = 0.0
ob_text_002.location = (0.02489, -0.01333, -6.192)
ob_text_002.lineart.crease_threshold = 0.0
ob_plane.location = (0.0, 0.0, -0.06086)
ob_plane.scale = (1.83, 1.51, 1.0)
ob_plane.lineart.crease_threshold = 0.0
ob_plane_001.location = (0.0, 0.0, -3.687)
ob_plane_001.scale = (1.7, 1.62, 1.0)
ob_plane_001.lineart.crease_threshold = 0.0
ob_cylinder.location = (0.0, 0.0, 0.0)
ob_cylinder.lineart.crease_threshold = 0.0
_m = ob_cylinder.modifiers.new('Boolean', 'BOOLEAN')
_m.object = ob_cylinder_001
ob_cylinder_001.location = (0.0, 0.0, 0.0)
ob_cylinder_001.scale = (0.8624, 0.8624, 1.071)
ob_cylinder_001.lineart.crease_threshold = 0.0
_m = ob_cylinder_001.modifiers.new('Boolean', 'BOOLEAN')
_m.operation = 'UNION'
ob_plane_002.location = (0.0, 0.0, -11.21)
ob_plane_002.scale = (1.83, 1.51, 1.0)
ob_plane_002.lineart.crease_threshold = 0.0
ob_light_ring.location = (0.0, 0.0, 2.729)
ob_light_ring.scale = (1.0, 1.0, 0.008228)
ob_light_ring.lineart.crease_threshold = 0.0
_m = ob_light_ring.modifiers.new('Boolean', 'BOOLEAN')
_m.object = ob_cylinder_001
ob_light_ring_001.location = (0.0, 0.0, -2.463)
ob_light_ring_001.scale = (1.0, 1.0, 0.008228)
ob_light_ring_001.lineart.crease_threshold = 0.0
_m = ob_light_ring_001.modifiers.new('Boolean', 'BOOLEAN')
_m.object = ob_cylinder_001
ob_light_ring_002.location = (0.0, 0.0, -9.164)
ob_light_ring_002.scale = (1.0, 1.0, 0.008228)
ob_light_ring_002.lineart.crease_threshold = 0.0
_m = ob_light_ring_002.modifiers.new('Boolean', 'BOOLEAN')
_m.object = ob_cylinder_001

# ---- collection membership
col_collection.objects.link(ob_camera)
col_collection.objects.link(ob_text)
col_collection.objects.link(ob_text_001)
col_collection.objects.link(ob_text_002)
col_collection.objects.link(ob_plane)
col_collection.objects.link(ob_plane_001)
col_collection.objects.link(ob_cylinder)
col_collection.objects.link(ob_cylinder_001)
col_collection.objects.link(ob_plane_002)
col_collection.objects.link(ob_light_ring)
col_collection.objects.link(ob_light_ring_001)
col_collection.objects.link(ob_light_ring_002)

# ---- scene / render settings (as saved in the file)
scene.camera = ob_camera
scene.frame_start = 1; scene.frame_end = 20; scene.frame_set(12)
scene.render.engine = 'BLENDER_EEVEE_NEXT'
scene.render.image_settings.color_mode = 'RGB'
scene.render.resolution_x = 640
scene.render.resolution_y = 480
scene.render.fps = 10
scene.render.use_motion_blur = True
scene.cycles.use_denoising = False
scene.cycles.samples = 128
scene.cycles.sampling_pattern = 'TABULATED_SOBOL'
scene.cycles.use_adaptive_sampling = False
scene.cycles.use_light_tree = False
scene.view_settings.view_transform = 'Filmic'
bpy.context.view_layer.update()
